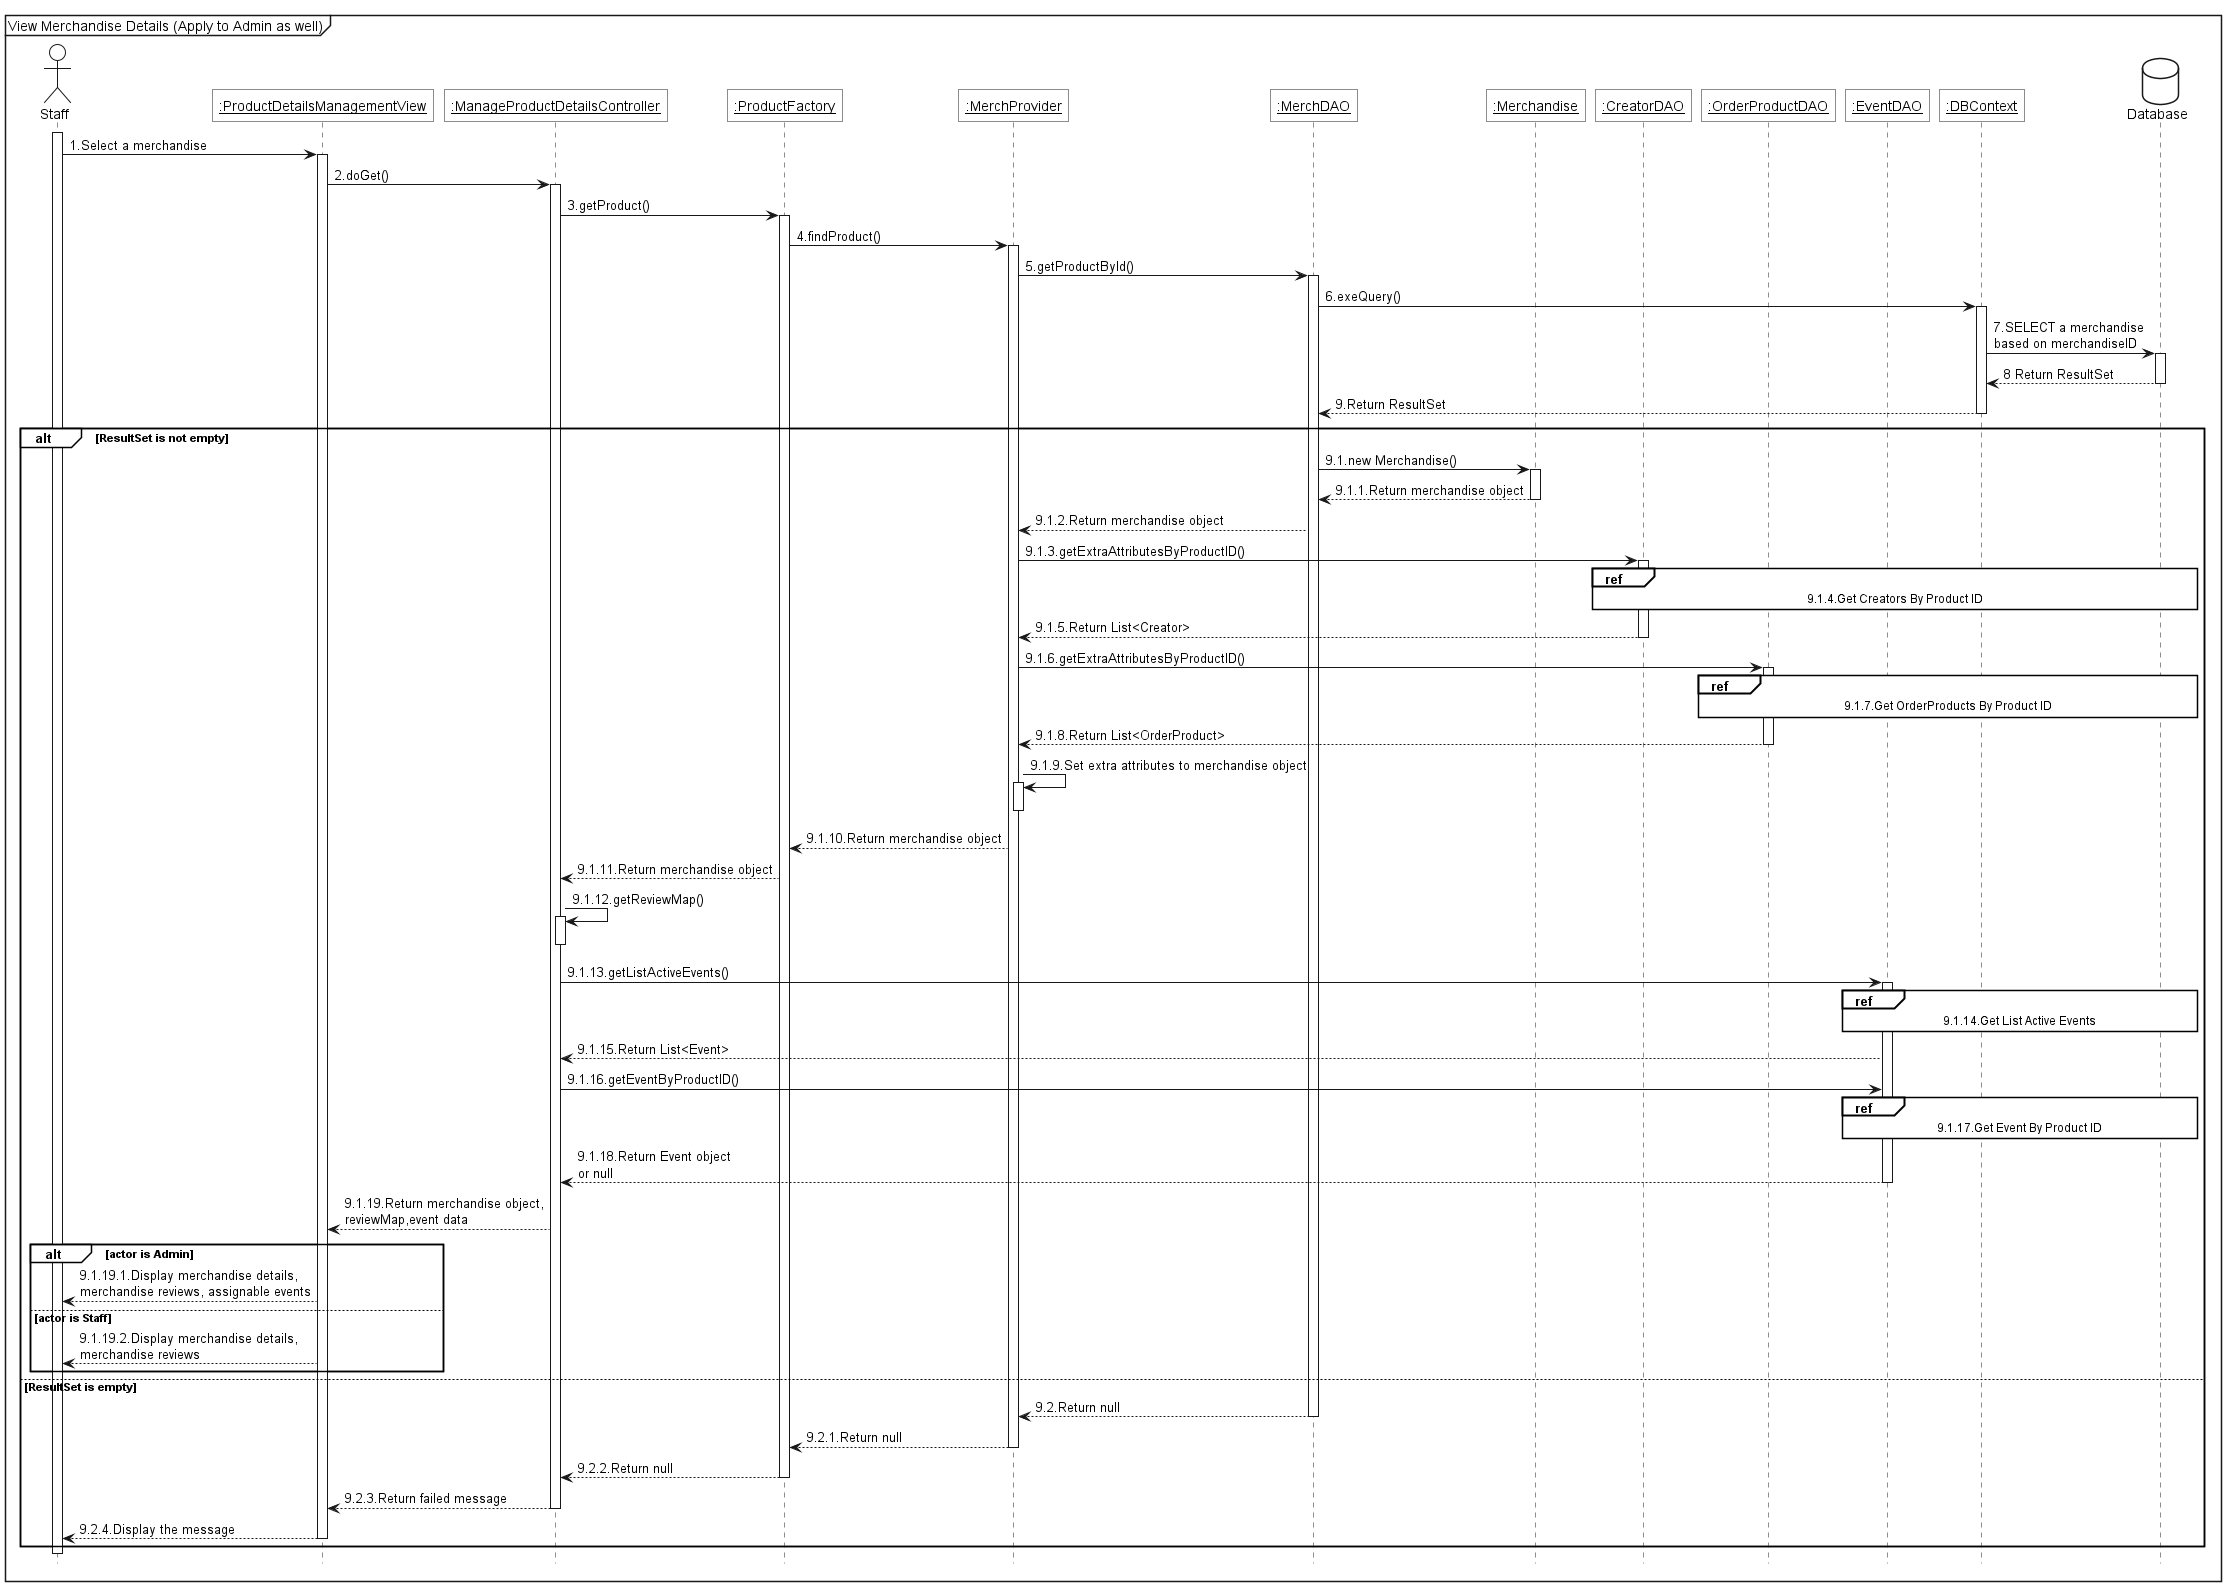

The diagram above was rendered by PlantUML. Its source (embedded in the PNG):
@startuml
<style>
    sequenceDiagram{
        actor{
            BackgroundColor white
            LineThickness 1.0
        }
        participant{
            BackgroundColor white
            RoundCorner 0
        }
        database{
            BackgroundColor white
        }
        groupHeader{
            BackgroundColor white
        }
        referenceHeader{
            BackgroundColor white
        }
        reference{
            BackgroundColor white
        }
    }
</style>

hide footbox

mainframe View Merchandise Details (Apply to Admin as well)

actor Staff as act

participant "<u>:ProductDetailsManagementView" as view
participant "<u>:ManageProductDetailsController" as ctrl
participant "<u>:ProductFactory" as fac
participant "<u>:MerchProvider" as prv
participant "<u>:MerchDAO" as dao
participant "<u>:Merchandise" as pro
participant "<u>:CreatorDAO" as credao
participant "<u>:OrderProductDAO" as opdao
participant "<u>:EventDAO" as edao
participant "<u>:DBContext" as context

database Database as db

activate act
act -> view++:1.Select a merchandise
view -> ctrl++:2.doGet()
ctrl->fac++:3.getProduct()
fac->prv++:4.findProduct()
prv -> dao++:5.getProductById()
dao -> context++:6.exeQuery()
context -> db++:7.SELECT a merchandise\nbased on merchandiseID
db -->context--: 8 Return ResultSet
context-->dao--:9.Return ResultSet
alt ResultSet is not empty
    dao -> pro++:9.1.new Merchandise()
    pro --> dao--:9.1.1.Return merchandise object
    dao-->prv:9.1.2.Return merchandise object
    prv -> credao++:9.1.3.getExtraAttributesByProductID()
    ref over credao, context, db
        9.1.4.Get Creators By Product ID
    end ref

   
    credao-->prv--:9.1.5.Return List<Creator>
    

    prv->opdao++:9.1.6.getExtraAttributesByProductID()
    ref over opdao, context, db
        9.1.7.Get OrderProducts By Product ID
    end ref
    opdao-->prv--:9.1.8.Return List<OrderProduct>

    prv->prv++:9.1.9.Set extra attributes to merchandise object
    prv--
    prv --> fac:9.1.10.Return merchandise object
    fac --> ctrl:9.1.11.Return merchandise object
    ctrl->ctrl++:9.1.12.getReviewMap()
    ctrl--
    ctrl->edao++:9.1.13.getListActiveEvents()
    ref over edao, context, db
        9.1.14.Get List Active Events
    end ref
    edao-->ctrl:9.1.15.Return List<Event>
    ctrl->edao:9.1.16.getEventByProductID()
    ref over edao, context, db
        9.1.17.Get Event By Product ID
    end ref
    edao-->ctrl--:9.1.18.Return Event object\nor null
    ctrl --> view:9.1.19.Return merchandise object,\nreviewMap,event data
    alt actor is Admin
        view --> act:9.1.19.1.Display merchandise details,\nmerchandise reviews, assignable events 
    else actor is Staff
        view --> act:9.1.19.2.Display merchandise details,\nmerchandise reviews
    end
else ResultSet is empty
    dao --> prv--: 9.2.Return null
    prv --> fac--: 9.2.1.Return null
    fac --> ctrl--: 9.2.2.Return null
    ctrl --> view--: 9.2.3.Return failed message
    view --> act--:9.2.4.Display the message    
end

deactivate act
@enduml